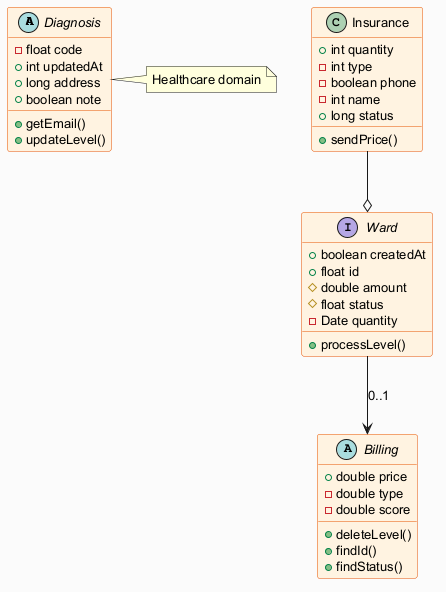

The diagram above was rendered by PlantUML. Its source (embedded in the PNG):
@startuml
skinparam backgroundColor #FAFAFA
skinparam classBackgroundColor #FFF3E0
skinparam classBorderColor #E65100
skinparam defaultFontSize 13
abstract class Diagnosis {
  -float code
  +int updatedAt
  +long address
  +boolean note
  +getEmail()
  +updateLevel()
}
abstract class Billing {
  +double price
  -double type
  -double score
  +deleteLevel()
  +findId()
  +findStatus()
}
interface Ward {
  +boolean createdAt
  +float id
  #double amount
  #float status
  -Date quantity
  +processLevel()
}
class Insurance {
  +int quantity
  -int type
  -boolean phone
  -int name
  +long status
  +sendPrice()
}
Ward --> Billing : "0..1"
Insurance --o Ward
note right of Diagnosis : Healthcare domain
@enduml